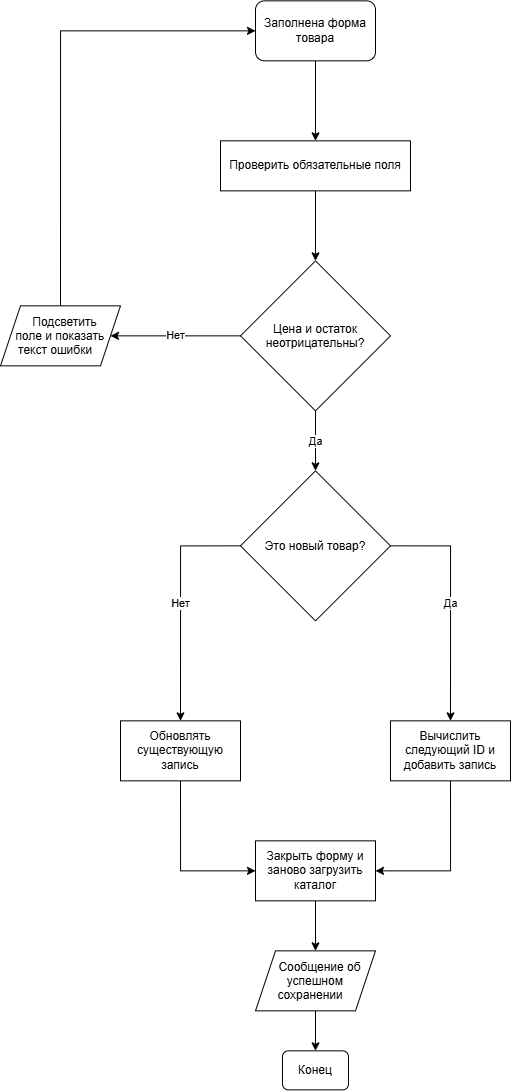

The diagram above was exported from draw.io. Its source (the exported page's mxGraphModel, read from the mxfile embedded in the PNG):
<mxGraphModel dx="1006" dy="988" grid="1" gridSize="10" guides="1" tooltips="1" connect="1" arrows="1" fold="1" page="1" pageScale="1" pageWidth="827" pageHeight="1169" math="0" shadow="0">
  <root>
    <mxCell id="0" />
    <mxCell id="1" parent="0" />
    <mxCell id="1pl71sP6C-2ZCiVRwGMG-95" edge="1" parent="1" source="1pl71sP6C-2ZCiVRwGMG-82" style="edgeStyle=orthogonalEdgeStyle;rounded=0;orthogonalLoop=1;jettySize=auto;html=1;exitX=0.5;exitY=1;exitDx=0;exitDy=0;entryX=0.5;entryY=0;entryDx=0;entryDy=0;" target="1pl71sP6C-2ZCiVRwGMG-86">
      <mxGeometry relative="1" as="geometry" />
    </mxCell>
    <mxCell id="1pl71sP6C-2ZCiVRwGMG-82" parent="1" style="rounded=1;whiteSpace=wrap;html=1;" value="Заполнена форма товара" vertex="1">
      <mxGeometry height="60" width="120" x="354" y="40" as="geometry" />
    </mxCell>
    <mxCell id="1pl71sP6C-2ZCiVRwGMG-96" edge="1" parent="1" source="1pl71sP6C-2ZCiVRwGMG-86" style="edgeStyle=orthogonalEdgeStyle;rounded=0;orthogonalLoop=1;jettySize=auto;html=1;exitX=0.5;exitY=1;exitDx=0;exitDy=0;entryX=0.5;entryY=0;entryDx=0;entryDy=0;" target="1pl71sP6C-2ZCiVRwGMG-87">
      <mxGeometry relative="1" as="geometry" />
    </mxCell>
    <mxCell id="1pl71sP6C-2ZCiVRwGMG-86" parent="1" style="rounded=0;whiteSpace=wrap;html=1;" value="Проверить обязательные поля" vertex="1">
      <mxGeometry height="50" width="190" x="319" y="180" as="geometry" />
    </mxCell>
    <mxCell id="1pl71sP6C-2ZCiVRwGMG-97" edge="1" parent="1" source="1pl71sP6C-2ZCiVRwGMG-87" style="edgeStyle=orthogonalEdgeStyle;rounded=0;orthogonalLoop=1;jettySize=auto;html=1;exitX=0.5;exitY=1;exitDx=0;exitDy=0;entryX=0.5;entryY=0;entryDx=0;entryDy=0;" target="1pl71sP6C-2ZCiVRwGMG-88" value="Да">
      <mxGeometry relative="1" as="geometry" />
    </mxCell>
    <mxCell id="1pl71sP6C-2ZCiVRwGMG-98" edge="1" parent="1" source="1pl71sP6C-2ZCiVRwGMG-87" style="edgeStyle=orthogonalEdgeStyle;rounded=0;orthogonalLoop=1;jettySize=auto;html=1;exitX=0;exitY=0.5;exitDx=0;exitDy=0;entryX=1;entryY=0.5;entryDx=0;entryDy=0;" target="1pl71sP6C-2ZCiVRwGMG-94" value="Нет">
      <mxGeometry relative="1" as="geometry" />
    </mxCell>
    <mxCell id="1pl71sP6C-2ZCiVRwGMG-87" parent="1" style="rhombus;whiteSpace=wrap;html=1;shapeInside=1;" value="Цена и остаток неотрицательны?" vertex="1">
      <mxGeometry height="150" width="150" x="339" y="300" as="geometry" />
    </mxCell>
    <mxCell id="1pl71sP6C-2ZCiVRwGMG-101" edge="1" parent="1" source="1pl71sP6C-2ZCiVRwGMG-88" style="edgeStyle=orthogonalEdgeStyle;rounded=0;orthogonalLoop=1;jettySize=auto;html=1;exitX=1;exitY=0.5;exitDx=0;exitDy=0;entryX=0.5;entryY=0;entryDx=0;entryDy=0;" target="1pl71sP6C-2ZCiVRwGMG-90" value="Да">
      <mxGeometry relative="1" as="geometry" />
    </mxCell>
    <mxCell id="1pl71sP6C-2ZCiVRwGMG-108" edge="1" parent="1" source="1pl71sP6C-2ZCiVRwGMG-88" style="edgeStyle=orthogonalEdgeStyle;rounded=0;orthogonalLoop=1;jettySize=auto;html=1;exitX=0;exitY=0.5;exitDx=0;exitDy=0;entryX=0.5;entryY=0;entryDx=0;entryDy=0;" target="1pl71sP6C-2ZCiVRwGMG-91" value="Нет">
      <mxGeometry relative="1" as="geometry" />
    </mxCell>
    <mxCell id="1pl71sP6C-2ZCiVRwGMG-88" parent="1" style="rhombus;whiteSpace=wrap;html=1;shapeInside=1;" value="Это новый товар?" vertex="1">
      <mxGeometry height="150" width="150" x="339" y="510" as="geometry" />
    </mxCell>
    <mxCell id="1pl71sP6C-2ZCiVRwGMG-104" edge="1" parent="1" source="1pl71sP6C-2ZCiVRwGMG-89" style="edgeStyle=orthogonalEdgeStyle;rounded=0;orthogonalLoop=1;jettySize=auto;html=1;exitX=0.5;exitY=1;exitDx=0;exitDy=0;" target="1pl71sP6C-2ZCiVRwGMG-92">
      <mxGeometry relative="1" as="geometry" />
    </mxCell>
    <mxCell id="1pl71sP6C-2ZCiVRwGMG-89" parent="1" style="rounded=0;whiteSpace=wrap;html=1;" value="Закрыть форму и заново загрузить каталог" vertex="1">
      <mxGeometry height="60" width="120" x="354" y="880" as="geometry" />
    </mxCell>
    <mxCell id="1pl71sP6C-2ZCiVRwGMG-103" edge="1" parent="1" source="1pl71sP6C-2ZCiVRwGMG-90" style="edgeStyle=orthogonalEdgeStyle;rounded=0;orthogonalLoop=1;jettySize=auto;html=1;exitX=0.5;exitY=1;exitDx=0;exitDy=0;entryX=1;entryY=0.5;entryDx=0;entryDy=0;" target="1pl71sP6C-2ZCiVRwGMG-89">
      <mxGeometry relative="1" as="geometry" />
    </mxCell>
    <mxCell id="1pl71sP6C-2ZCiVRwGMG-90" parent="1" style="rounded=0;whiteSpace=wrap;html=1;" value="Вычислить следующий ID и добавить запись" vertex="1">
      <mxGeometry height="60" width="120" x="489" y="760" as="geometry" />
    </mxCell>
    <mxCell id="1pl71sP6C-2ZCiVRwGMG-102" edge="1" parent="1" source="1pl71sP6C-2ZCiVRwGMG-91" style="edgeStyle=orthogonalEdgeStyle;rounded=0;orthogonalLoop=1;jettySize=auto;html=1;exitX=0.5;exitY=1;exitDx=0;exitDy=0;entryX=0;entryY=0.5;entryDx=0;entryDy=0;" target="1pl71sP6C-2ZCiVRwGMG-89">
      <mxGeometry relative="1" as="geometry" />
    </mxCell>
    <mxCell id="1pl71sP6C-2ZCiVRwGMG-91" parent="1" style="rounded=0;whiteSpace=wrap;html=1;" value="Обновлять существующую запись" vertex="1">
      <mxGeometry height="60" width="120" x="219" y="760" as="geometry" />
    </mxCell>
    <mxCell id="1pl71sP6C-2ZCiVRwGMG-105" edge="1" parent="1" source="1pl71sP6C-2ZCiVRwGMG-92" style="edgeStyle=orthogonalEdgeStyle;rounded=0;orthogonalLoop=1;jettySize=auto;html=1;exitX=0.5;exitY=1;exitDx=0;exitDy=0;" target="1pl71sP6C-2ZCiVRwGMG-93">
      <mxGeometry relative="1" as="geometry" />
    </mxCell>
    <mxCell id="1pl71sP6C-2ZCiVRwGMG-92" parent="1" style="shape=parallelogram;perimeter=parallelogramPerimeter;whiteSpace=wrap;html=1;shapeInside=1;fixedSize=1;" value="Сообщение об успешном сохранении" vertex="1">
      <mxGeometry height="60" width="120" x="354" y="990" as="geometry" />
    </mxCell>
    <mxCell id="1pl71sP6C-2ZCiVRwGMG-93" parent="1" style="rounded=1;whiteSpace=wrap;html=1;" value="Конец" vertex="1">
      <mxGeometry height="39" width="66" x="381" y="1090" as="geometry" />
    </mxCell>
    <mxCell id="1pl71sP6C-2ZCiVRwGMG-99" edge="1" parent="1" source="1pl71sP6C-2ZCiVRwGMG-94" style="edgeStyle=orthogonalEdgeStyle;rounded=0;orthogonalLoop=1;jettySize=auto;html=1;exitX=0.5;exitY=0;exitDx=0;exitDy=0;entryX=0;entryY=0.5;entryDx=0;entryDy=0;" target="1pl71sP6C-2ZCiVRwGMG-82">
      <mxGeometry relative="1" as="geometry" />
    </mxCell>
    <mxCell id="1pl71sP6C-2ZCiVRwGMG-94" parent="1" style="shape=parallelogram;perimeter=parallelogramPerimeter;whiteSpace=wrap;html=1;shapeInside=1;fixedSize=1;" value="Подсветить поле и показать текст ошибки" vertex="1">
      <mxGeometry height="60" width="120" x="99" y="345" as="geometry" />
    </mxCell>
  </root>
</mxGraphModel>